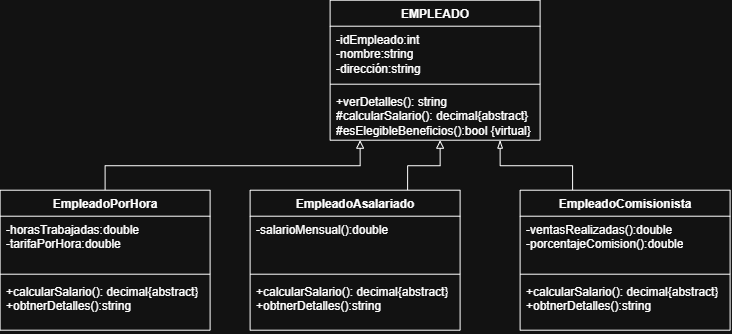

The diagram above was exported from draw.io. Its source (the exported page's mxGraphModel, read from the mxfile embedded in the PNG):
<mxGraphModel dx="815" dy="523" grid="1" gridSize="10" guides="1" tooltips="1" connect="1" arrows="1" fold="1" page="1" pageScale="1" pageWidth="827" pageHeight="1169" math="0" shadow="0">
  <root>
    <mxCell id="0" />
    <mxCell id="1" parent="0" />
    <mxCell id="C98VCYiw7nWKLhsaTufc-1" parent="1" style="swimlane;fontStyle=1;align=center;verticalAlign=top;childLayout=stackLayout;horizontal=1;startSize=26;horizontalStack=0;resizeParent=1;resizeParentMax=0;resizeLast=0;collapsible=1;marginBottom=0;whiteSpace=wrap;html=1;" value="EMPLEADO&lt;div&gt;&lt;br&gt;&lt;/div&gt;" vertex="1">
      <mxGeometry height="140" width="210" x="400" y="60" as="geometry" />
    </mxCell>
    <mxCell id="C98VCYiw7nWKLhsaTufc-2" parent="C98VCYiw7nWKLhsaTufc-1" style="text;strokeColor=none;fillColor=none;align=left;verticalAlign=top;spacingLeft=4;spacingRight=4;overflow=hidden;rotatable=0;points=[[0,0.5],[1,0.5]];portConstraint=eastwest;whiteSpace=wrap;html=1;" value="-idEmpleado:int&lt;div&gt;-nombre:string&lt;/div&gt;&lt;div&gt;-dirección:string&lt;/div&gt;" vertex="1">
      <mxGeometry height="54" width="210" y="26" as="geometry" />
    </mxCell>
    <mxCell id="C98VCYiw7nWKLhsaTufc-3" parent="C98VCYiw7nWKLhsaTufc-1" style="line;strokeWidth=1;fillColor=none;align=left;verticalAlign=middle;spacingTop=-1;spacingLeft=3;spacingRight=3;rotatable=0;labelPosition=right;points=[];portConstraint=eastwest;strokeColor=inherit;" value="" vertex="1">
      <mxGeometry height="8" width="210" y="80" as="geometry" />
    </mxCell>
    <mxCell id="C98VCYiw7nWKLhsaTufc-4" parent="C98VCYiw7nWKLhsaTufc-1" style="text;strokeColor=none;fillColor=none;align=left;verticalAlign=top;spacingLeft=4;spacingRight=4;overflow=hidden;rotatable=0;points=[[0,0.5],[1,0.5]];portConstraint=eastwest;whiteSpace=wrap;html=1;" value="+verDetalles(): string&lt;div&gt;#calcularSalario(): decimal{abstract}&lt;/div&gt;&lt;div&gt;#esElegibleBeneficios():bool {virtual}&lt;/div&gt;" vertex="1">
      <mxGeometry height="52" width="210" y="88" as="geometry" />
    </mxCell>
    <mxCell id="Z9rNDjKSZK2db9Io8eTm-13" edge="1" parent="1" source="Z9rNDjKSZK2db9Io8eTm-1" style="edgeStyle=orthogonalEdgeStyle;rounded=0;orthogonalLoop=1;jettySize=auto;html=1;exitX=0.5;exitY=0;exitDx=0;exitDy=0;endArrow=block;endFill=0;">
      <mxGeometry relative="1" as="geometry">
        <mxPoint x="430" y="200.0000000000001" as="targetPoint" />
      </mxGeometry>
    </mxCell>
    <mxCell id="Z9rNDjKSZK2db9Io8eTm-1" parent="1" style="swimlane;fontStyle=1;align=center;verticalAlign=top;childLayout=stackLayout;horizontal=1;startSize=26;horizontalStack=0;resizeParent=1;resizeParentMax=0;resizeLast=0;collapsible=1;marginBottom=0;whiteSpace=wrap;html=1;" value="&lt;div&gt;EmpleadoPorHora&lt;/div&gt;" vertex="1">
      <mxGeometry height="140" width="210" x="70" y="250" as="geometry" />
    </mxCell>
    <mxCell id="Z9rNDjKSZK2db9Io8eTm-2" parent="Z9rNDjKSZK2db9Io8eTm-1" style="text;strokeColor=none;fillColor=none;align=left;verticalAlign=top;spacingLeft=4;spacingRight=4;overflow=hidden;rotatable=0;points=[[0,0.5],[1,0.5]];portConstraint=eastwest;whiteSpace=wrap;html=1;" value="&lt;div&gt;-horasTrabajadas:double&lt;/div&gt;&lt;div&gt;-tarifaPorHora:double&lt;/div&gt;" vertex="1">
      <mxGeometry height="54" width="210" y="26" as="geometry" />
    </mxCell>
    <mxCell id="Z9rNDjKSZK2db9Io8eTm-3" parent="Z9rNDjKSZK2db9Io8eTm-1" style="line;strokeWidth=1;fillColor=none;align=left;verticalAlign=middle;spacingTop=-1;spacingLeft=3;spacingRight=3;rotatable=0;labelPosition=right;points=[];portConstraint=eastwest;strokeColor=inherit;" value="" vertex="1">
      <mxGeometry height="8" width="210" y="80" as="geometry" />
    </mxCell>
    <mxCell id="Z9rNDjKSZK2db9Io8eTm-4" parent="Z9rNDjKSZK2db9Io8eTm-1" style="text;strokeColor=none;fillColor=none;align=left;verticalAlign=top;spacingLeft=4;spacingRight=4;overflow=hidden;rotatable=0;points=[[0,0.5],[1,0.5]];portConstraint=eastwest;whiteSpace=wrap;html=1;" value="&lt;div&gt;+calcularSalario(): decimal{abstract}&lt;/div&gt;&lt;div&gt;+obtnerDetalles():string&lt;/div&gt;" vertex="1">
      <mxGeometry height="52" width="210" y="88" as="geometry" />
    </mxCell>
    <mxCell id="Z9rNDjKSZK2db9Io8eTm-14" edge="1" parent="1" source="Z9rNDjKSZK2db9Io8eTm-5" style="edgeStyle=orthogonalEdgeStyle;rounded=0;orthogonalLoop=1;jettySize=auto;html=1;exitX=0.75;exitY=0;exitDx=0;exitDy=0;endArrow=block;endFill=0;">
      <mxGeometry relative="1" as="geometry">
        <mxPoint x="510" y="200.0000000000001" as="targetPoint" />
      </mxGeometry>
    </mxCell>
    <mxCell id="Z9rNDjKSZK2db9Io8eTm-5" parent="1" style="swimlane;fontStyle=1;align=center;verticalAlign=top;childLayout=stackLayout;horizontal=1;startSize=26;horizontalStack=0;resizeParent=1;resizeParentMax=0;resizeLast=0;collapsible=1;marginBottom=0;whiteSpace=wrap;html=1;" value="&lt;div&gt;EmpleadoAsalariado&lt;/div&gt;" vertex="1">
      <mxGeometry height="140" width="210" x="320" y="250" as="geometry" />
    </mxCell>
    <mxCell id="Z9rNDjKSZK2db9Io8eTm-6" parent="Z9rNDjKSZK2db9Io8eTm-5" style="text;strokeColor=none;fillColor=none;align=left;verticalAlign=top;spacingLeft=4;spacingRight=4;overflow=hidden;rotatable=0;points=[[0,0.5],[1,0.5]];portConstraint=eastwest;whiteSpace=wrap;html=1;" value="-salarioMensual():double" vertex="1">
      <mxGeometry height="54" width="210" y="26" as="geometry" />
    </mxCell>
    <mxCell id="Z9rNDjKSZK2db9Io8eTm-7" parent="Z9rNDjKSZK2db9Io8eTm-5" style="line;strokeWidth=1;fillColor=none;align=left;verticalAlign=middle;spacingTop=-1;spacingLeft=3;spacingRight=3;rotatable=0;labelPosition=right;points=[];portConstraint=eastwest;strokeColor=inherit;" value="" vertex="1">
      <mxGeometry height="8" width="210" y="80" as="geometry" />
    </mxCell>
    <mxCell id="Z9rNDjKSZK2db9Io8eTm-8" parent="Z9rNDjKSZK2db9Io8eTm-5" style="text;strokeColor=none;fillColor=none;align=left;verticalAlign=top;spacingLeft=4;spacingRight=4;overflow=hidden;rotatable=0;points=[[0,0.5],[1,0.5]];portConstraint=eastwest;whiteSpace=wrap;html=1;" value="&lt;div&gt;+calcularSalario(): decimal{abstract}&lt;/div&gt;&lt;div&gt;+obtnerDetalles():string&lt;/div&gt;" vertex="1">
      <mxGeometry height="52" width="210" y="88" as="geometry" />
    </mxCell>
    <mxCell id="Z9rNDjKSZK2db9Io8eTm-15" edge="1" parent="1" source="Z9rNDjKSZK2db9Io8eTm-9" style="edgeStyle=orthogonalEdgeStyle;rounded=0;orthogonalLoop=1;jettySize=auto;html=1;exitX=0.25;exitY=0;exitDx=0;exitDy=0;endArrow=blockThin;endFill=0;">
      <mxGeometry relative="1" as="geometry">
        <mxPoint x="570" y="200.0000000000001" as="targetPoint" />
      </mxGeometry>
    </mxCell>
    <mxCell id="Z9rNDjKSZK2db9Io8eTm-9" parent="1" style="swimlane;fontStyle=1;align=center;verticalAlign=top;childLayout=stackLayout;horizontal=1;startSize=26;horizontalStack=0;resizeParent=1;resizeParentMax=0;resizeLast=0;collapsible=1;marginBottom=0;whiteSpace=wrap;html=1;" value="EmpleadoComisionista" vertex="1">
      <mxGeometry height="140" width="210" x="590" y="250" as="geometry" />
    </mxCell>
    <mxCell id="Z9rNDjKSZK2db9Io8eTm-10" parent="Z9rNDjKSZK2db9Io8eTm-9" style="text;strokeColor=none;fillColor=none;align=left;verticalAlign=top;spacingLeft=4;spacingRight=4;overflow=hidden;rotatable=0;points=[[0,0.5],[1,0.5]];portConstraint=eastwest;whiteSpace=wrap;html=1;" value="-ventasRealizadas():double&lt;div&gt;-porcentajeComision():double&lt;/div&gt;" vertex="1">
      <mxGeometry height="54" width="210" y="26" as="geometry" />
    </mxCell>
    <mxCell id="Z9rNDjKSZK2db9Io8eTm-11" parent="Z9rNDjKSZK2db9Io8eTm-9" style="line;strokeWidth=1;fillColor=none;align=left;verticalAlign=middle;spacingTop=-1;spacingLeft=3;spacingRight=3;rotatable=0;labelPosition=right;points=[];portConstraint=eastwest;strokeColor=inherit;" value="" vertex="1">
      <mxGeometry height="8" width="210" y="80" as="geometry" />
    </mxCell>
    <mxCell id="Z9rNDjKSZK2db9Io8eTm-12" parent="Z9rNDjKSZK2db9Io8eTm-9" style="text;strokeColor=none;fillColor=none;align=left;verticalAlign=top;spacingLeft=4;spacingRight=4;overflow=hidden;rotatable=0;points=[[0,0.5],[1,0.5]];portConstraint=eastwest;whiteSpace=wrap;html=1;" value="&lt;div&gt;+calcularSalario(): decimal{abstract}&lt;/div&gt;&lt;div&gt;+obtnerDetalles():string&lt;/div&gt;" vertex="1">
      <mxGeometry height="52" width="210" y="88" as="geometry" />
    </mxCell>
  </root>
</mxGraphModel>